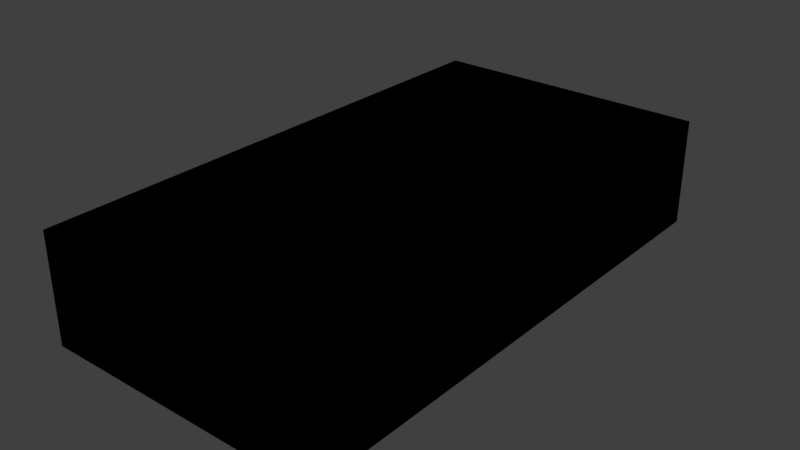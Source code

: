 # Source: pool.blend  (saved by Blender 2.79.0; exported with 4.5.12 LTS)
import bpy
from mathutils import Matrix  # noqa: F401  (used for matrix-valued properties, if any)

bpy.ops.wm.read_factory_settings(use_empty=True)
scene = bpy.context.scene
scene.name = 'Scene'

# ---- collections
col_collection_1 = bpy.data.collections.new('Collection 1'); scene.collection.children.link(col_collection_1)

# ---- materials (node trees are filled in below, after node groups)
mat_pool_material = bpy.data.materials.new('Pool Material')
mat_pool_material.alpha_threshold = 0.0
mat_pool_material.use_transparent_shadow = False
mat_pool_material.preview_render_type = 'CUBE'
mat_pool_material.roughness = 0.5

# ---- material node trees
mat_pool_material.use_nodes = True; mat_pool_material.node_tree.nodes.clear()
_N = mat_pool_material.node_tree.nodes; _L = mat_pool_material.node_tree.links
n0 = _N.new('NodeUndefined'); n0.name = 'Output'; n0.location = (364, 382)
n1 = _N.new('NodeUndefined'); n1.name = 'Texture'; n1.location = (-98, 337)
n1.inputs[0].default_value = (0.0, 0.0, 0.0)
n2 = _N.new('NodeUndefined'); n2.name = 'Material'; n2.location = (121, 215)
n2.inputs[1].default_value = (1.0, 0.9175, 0.8178, 1.0)
n2.inputs[2].default_value = 0.8
n2.inputs[3].default_value = (0.0, 0.0, 0.0)
_L.new(n2.outputs[1], n0.inputs[1])
_L.new(n1.outputs[1], n2.inputs[0])
_L.new(n1.outputs[1], n0.inputs[0])

# ---- world
world_world = bpy.data.worlds.new('World'); scene.world = world_world
world_world.color = (0.05088, 0.05088, 0.05088)
world_world.use_sun_shadow = False
world_world.sun_shadow_jitter_overblur = 0.0
world_world.cycles.sampling_method = 'MANUAL'

# ---- meshes
me_havuz_v1 = bpy.data.meshes.new('Havuz v1')
me_havuz_v1.from_pydata([(-2500.0, -7500.0, 4200.0), (2500.0, -7500.0, 4200.0), (-2500.0, -7500.0, 200.0), (2500.0, -7500.0, 200.0), (2500.0, 7500.0, 4200.0), (2500.0, 7500.0, 200.0), (-2500.0, 7500.0, 4200.0), (-2500.0, 7500.0, 200.0), (-2750.0, -7750.0, 0.0), (2750.0, -7750.0, 0.0), (-2750.0, -7750.0, 4200.0), (2750.0, -7750.0, 4200.0), (-2750.0, 7750.0, 0.0), (-2750.0, 7750.0, 4200.0), (2750.0, 7750.0, 0.0), (2750.0, 7750.0, 4200.0)], [], [(0, 1, 2), (2, 1, 3), (1, 4, 3), (3, 4, 5), (4, 6, 5), (5, 6, 7), (6, 0, 7), (7, 0, 2), (2, 3, 7), (7, 3, 5), (8, 9, 10), (10, 9, 11), (12, 8, 13), (13, 8, 10), (14, 12, 15), (15, 12, 13), (9, 14, 11), (11, 14, 15), (4, 1, 11), (11, 1, 0), (11, 0, 10), (10, 0, 6), (10, 6, 13), (13, 6, 4), (13, 4, 15), (15, 4, 11), (9, 8, 14), (14, 8, 12)])
me_havuz_v1.materials.append(mat_pool_material)
me_havuz_v1.use_remesh_preserve_volume = False
me_havuz_v1.use_remesh_preserve_attributes = False
me_havuz_v1.use_mirror_vertex_groups = False
me_havuz_v1.update()

# ---- objects
ob_havuz_v1 = bpy.data.objects.new('Havuz v1', me_havuz_v1)

# ---- transforms, parenting, visibility, modifiers, constraints
ob_havuz_v1.location = (0.0, 0.0, -0.1997)
ob_havuz_v1.scale = (0.001, 0.0006667, 0.0005)
ob_havuz_v1.lineart.crease_threshold = 0.0

# ---- collection membership
col_collection_1.objects.link(ob_havuz_v1)

# ---- scene / render settings (as saved in the file)
scene.frame_start = 1; scene.frame_end = 250; scene.frame_set(1)
scene.render.engine = 'BLENDER_EEVEE_NEXT'
scene.render.resolution_percentage = 50
scene.render.dither_intensity = 0.0
scene.cycles.use_denoising = False
scene.cycles.samples = 128
scene.cycles.sampling_pattern = 'TABULATED_SOBOL'
scene.cycles.use_adaptive_sampling = False
scene.cycles.use_light_tree = False
scene.cycles.blur_glossy = 0.0
scene.cycles.sample_clamp_indirect = 0.0
scene.view_settings.view_transform = 'Standard'
bpy.context.view_layer.update()

# ---- added for rendering (the .blend has no active camera and no usable light): camera, sun
cam_auto = bpy.data.cameras.new('AutoCamera')
cam_auto.lens = 50.0
cam_auto.sensor_width = 36.0
cam_auto.clip_end = 1000.0
ob_auto_camera = bpy.data.objects.new('AutoCamera', cam_auto)
scene.collection.objects.link(ob_auto_camera)
ob_auto_camera.location = (11.0035, -13.2042, 9.65305)
ob_auto_camera.rotation_euler = (1.09748, -7.21219e-08, 0.694738)
scene.camera = ob_auto_camera
light_auto_sun = bpy.data.lights.new('AutoSun', 'SUN')
light_auto_sun.energy = 3.0
light_auto_sun.angle = 0.0523599
ob_auto_sun = bpy.data.objects.new('AutoSun', light_auto_sun)
scene.collection.objects.link(ob_auto_sun)
ob_auto_sun.rotation_euler = (0.872665, 0.174533, 0.523599)
bpy.context.view_layer.update()
